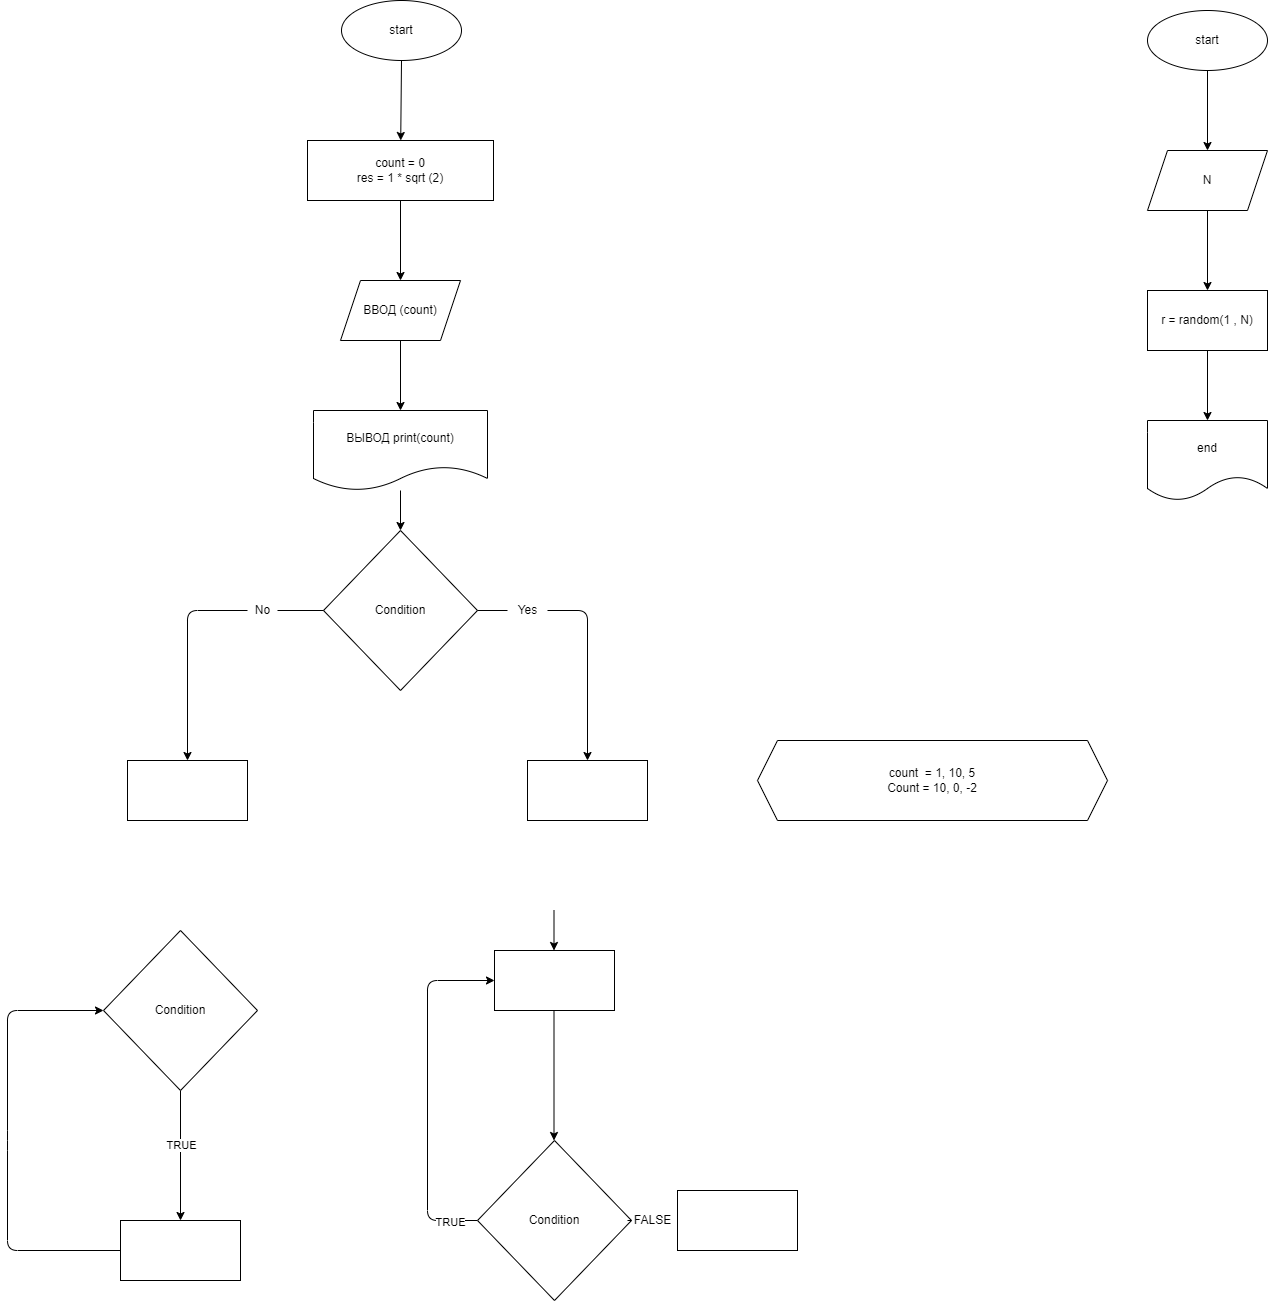

The diagram above was exported from draw.io. Its source (the exported page's mxGraphModel, read from the mxfile embedded in the PNG):
<mxGraphModel dx="1758" dy="770" grid="1" gridSize="10" guides="1" tooltips="1" connect="1" arrows="1" fold="1" page="1" pageScale="1" pageWidth="827" pageHeight="1169" math="0" shadow="0">
  <root>
    <mxCell id="0" />
    <mxCell id="1" parent="0" />
    <mxCell id="5" value="" style="edgeStyle=none;html=1;" edge="1" parent="1" source="3" target="4">
      <mxGeometry relative="1" as="geometry" />
    </mxCell>
    <mxCell id="3" value="start" style="ellipse;whiteSpace=wrap;html=1;" vertex="1" parent="1">
      <mxGeometry x="354" y="20" width="120" height="60" as="geometry" />
    </mxCell>
    <mxCell id="7" value="" style="edgeStyle=none;html=1;" edge="1" parent="1" source="4" target="6">
      <mxGeometry relative="1" as="geometry" />
    </mxCell>
    <mxCell id="4" value="count = 0&lt;br&gt;res = 1 * sqrt (2)" style="whiteSpace=wrap;html=1;" vertex="1" parent="1">
      <mxGeometry x="320" y="160" width="186" height="60" as="geometry" />
    </mxCell>
    <mxCell id="9" value="" style="edgeStyle=none;html=1;" edge="1" parent="1" source="6" target="8">
      <mxGeometry relative="1" as="geometry" />
    </mxCell>
    <mxCell id="6" value="ВВОД (count)" style="shape=parallelogram;perimeter=parallelogramPerimeter;whiteSpace=wrap;html=1;fixedSize=1;" vertex="1" parent="1">
      <mxGeometry x="353" y="300" width="120" height="60" as="geometry" />
    </mxCell>
    <mxCell id="11" value="" style="edgeStyle=none;html=1;" edge="1" parent="1" source="8" target="10">
      <mxGeometry relative="1" as="geometry" />
    </mxCell>
    <mxCell id="8" value="ВЫВОД print(count)" style="shape=document;whiteSpace=wrap;html=1;boundedLbl=1;" vertex="1" parent="1">
      <mxGeometry x="326" y="430" width="174" height="80" as="geometry" />
    </mxCell>
    <mxCell id="13" value="" style="edgeStyle=none;html=1;startArrow=none;" edge="1" parent="1" source="16" target="12">
      <mxGeometry relative="1" as="geometry">
        <Array as="points">
          <mxPoint x="600" y="630" />
        </Array>
      </mxGeometry>
    </mxCell>
    <mxCell id="15" value="" style="edgeStyle=none;html=1;startArrow=none;" edge="1" parent="1" source="17" target="14">
      <mxGeometry relative="1" as="geometry">
        <Array as="points">
          <mxPoint x="200" y="630" />
        </Array>
      </mxGeometry>
    </mxCell>
    <mxCell id="10" value="Condition" style="rhombus;whiteSpace=wrap;html=1;" vertex="1" parent="1">
      <mxGeometry x="336" y="550" width="154" height="160" as="geometry" />
    </mxCell>
    <mxCell id="12" value="" style="whiteSpace=wrap;html=1;" vertex="1" parent="1">
      <mxGeometry x="540" y="780" width="120" height="60" as="geometry" />
    </mxCell>
    <mxCell id="14" value="" style="whiteSpace=wrap;html=1;" vertex="1" parent="1">
      <mxGeometry x="140" y="780" width="120" height="60" as="geometry" />
    </mxCell>
    <mxCell id="16" value="Yes" style="text;html=1;align=center;verticalAlign=middle;resizable=0;points=[];autosize=1;strokeColor=none;fillColor=none;" vertex="1" parent="1">
      <mxGeometry x="520" y="620" width="40" height="20" as="geometry" />
    </mxCell>
    <mxCell id="18" value="" style="edgeStyle=none;html=1;endArrow=none;" edge="1" parent="1" source="10" target="16">
      <mxGeometry relative="1" as="geometry">
        <mxPoint x="490" y="630" as="sourcePoint" />
        <mxPoint x="600" y="780" as="targetPoint" />
        <Array as="points" />
      </mxGeometry>
    </mxCell>
    <mxCell id="17" value="No" style="text;html=1;align=center;verticalAlign=middle;resizable=0;points=[];autosize=1;strokeColor=none;fillColor=none;" vertex="1" parent="1">
      <mxGeometry x="260" y="620" width="30" height="20" as="geometry" />
    </mxCell>
    <mxCell id="19" value="" style="edgeStyle=none;html=1;endArrow=none;" edge="1" parent="1" source="10" target="17">
      <mxGeometry relative="1" as="geometry">
        <mxPoint x="336" y="630" as="sourcePoint" />
        <mxPoint x="200" y="780" as="targetPoint" />
        <Array as="points" />
      </mxGeometry>
    </mxCell>
    <mxCell id="23" value="" style="edgeStyle=none;html=1;" edge="1" parent="1" source="21" target="22">
      <mxGeometry relative="1" as="geometry" />
    </mxCell>
    <mxCell id="25" value="TRUE" style="edgeLabel;html=1;align=center;verticalAlign=middle;resizable=0;points=[];" vertex="1" connectable="0" parent="23">
      <mxGeometry x="-0.1692" y="2" relative="1" as="geometry">
        <mxPoint x="-2" as="offset" />
      </mxGeometry>
    </mxCell>
    <mxCell id="21" value="Condition" style="rhombus;whiteSpace=wrap;html=1;" vertex="1" parent="1">
      <mxGeometry x="116" y="950" width="154" height="160" as="geometry" />
    </mxCell>
    <mxCell id="24" style="edgeStyle=none;html=1;exitX=0;exitY=0.5;exitDx=0;exitDy=0;entryX=0;entryY=0.5;entryDx=0;entryDy=0;" edge="1" parent="1" source="22" target="21">
      <mxGeometry relative="1" as="geometry">
        <Array as="points">
          <mxPoint x="20" y="1270" />
          <mxPoint x="20" y="1160" />
          <mxPoint x="20" y="1030" />
        </Array>
      </mxGeometry>
    </mxCell>
    <mxCell id="22" value="" style="whiteSpace=wrap;html=1;" vertex="1" parent="1">
      <mxGeometry x="133" y="1240" width="120" height="60" as="geometry" />
    </mxCell>
    <mxCell id="29" style="edgeStyle=none;html=1;exitX=0;exitY=0.5;exitDx=0;exitDy=0;entryX=0;entryY=0.5;entryDx=0;entryDy=0;" edge="1" parent="1" source="26" target="27">
      <mxGeometry relative="1" as="geometry">
        <Array as="points">
          <mxPoint x="440" y="1240" />
          <mxPoint x="440" y="1000" />
        </Array>
      </mxGeometry>
    </mxCell>
    <mxCell id="36" value="" style="edgeStyle=none;html=1;startArrow=none;" edge="1" parent="1" source="37" target="35">
      <mxGeometry relative="1" as="geometry" />
    </mxCell>
    <mxCell id="26" value="Condition" style="rhombus;whiteSpace=wrap;html=1;" vertex="1" parent="1">
      <mxGeometry x="490" y="1160" width="154" height="160" as="geometry" />
    </mxCell>
    <mxCell id="27" value="" style="whiteSpace=wrap;html=1;" vertex="1" parent="1">
      <mxGeometry x="507" y="970" width="120" height="60" as="geometry" />
    </mxCell>
    <mxCell id="31" value="" style="edgeStyle=none;html=1;" edge="1" parent="1">
      <mxGeometry relative="1" as="geometry">
        <mxPoint x="566.5" y="930" as="sourcePoint" />
        <mxPoint x="566.5" y="970" as="targetPoint" />
      </mxGeometry>
    </mxCell>
    <mxCell id="32" value="" style="edgeStyle=none;html=1;" edge="1" parent="1">
      <mxGeometry relative="1" as="geometry">
        <mxPoint x="566.5" y="1030" as="sourcePoint" />
        <mxPoint x="566.5" y="1160" as="targetPoint" />
      </mxGeometry>
    </mxCell>
    <mxCell id="34" value="TRUE" style="edgeLabel;html=1;align=center;verticalAlign=middle;resizable=0;points=[];" vertex="1" connectable="0" parent="1">
      <mxGeometry x="203" y="1174" as="geometry">
        <mxPoint x="259" y="67" as="offset" />
      </mxGeometry>
    </mxCell>
    <mxCell id="35" value="" style="whiteSpace=wrap;html=1;" vertex="1" parent="1">
      <mxGeometry x="690" y="1210" width="120" height="60" as="geometry" />
    </mxCell>
    <mxCell id="37" value="FALSE" style="text;html=1;align=center;verticalAlign=middle;resizable=0;points=[];autosize=1;strokeColor=none;fillColor=none;" vertex="1" parent="1">
      <mxGeometry x="640" y="1230" width="50" height="20" as="geometry" />
    </mxCell>
    <mxCell id="38" value="" style="edgeStyle=none;html=1;endArrow=none;" edge="1" parent="1" source="26" target="37">
      <mxGeometry relative="1" as="geometry">
        <mxPoint x="644" y="1240" as="sourcePoint" />
        <mxPoint x="690" y="1240" as="targetPoint" />
      </mxGeometry>
    </mxCell>
    <mxCell id="39" value="count&amp;nbsp; = 1, 10, 5&lt;br&gt;Count = 10, 0, -2" style="shape=hexagon;perimeter=hexagonPerimeter2;whiteSpace=wrap;html=1;fixedSize=1;" vertex="1" parent="1">
      <mxGeometry x="770" y="760" width="350" height="80" as="geometry" />
    </mxCell>
    <mxCell id="44" value="" style="edgeStyle=none;html=1;" edge="1" parent="1" source="40" target="43">
      <mxGeometry relative="1" as="geometry" />
    </mxCell>
    <mxCell id="40" value="start" style="ellipse;whiteSpace=wrap;html=1;" vertex="1" parent="1">
      <mxGeometry x="1160" y="30" width="120" height="60" as="geometry" />
    </mxCell>
    <mxCell id="46" value="" style="edgeStyle=none;html=1;" edge="1" parent="1" source="43" target="45">
      <mxGeometry relative="1" as="geometry" />
    </mxCell>
    <mxCell id="43" value="N" style="shape=parallelogram;perimeter=parallelogramPerimeter;whiteSpace=wrap;html=1;fixedSize=1;" vertex="1" parent="1">
      <mxGeometry x="1160" y="170" width="120" height="60" as="geometry" />
    </mxCell>
    <mxCell id="48" value="" style="edgeStyle=none;html=1;" edge="1" parent="1" source="45" target="47">
      <mxGeometry relative="1" as="geometry" />
    </mxCell>
    <mxCell id="45" value="r = random(1 , N)" style="whiteSpace=wrap;html=1;" vertex="1" parent="1">
      <mxGeometry x="1160" y="310" width="120" height="60" as="geometry" />
    </mxCell>
    <mxCell id="47" value="end" style="shape=document;whiteSpace=wrap;html=1;boundedLbl=1;" vertex="1" parent="1">
      <mxGeometry x="1160" y="440" width="120" height="80" as="geometry" />
    </mxCell>
  </root>
</mxGraphModel>